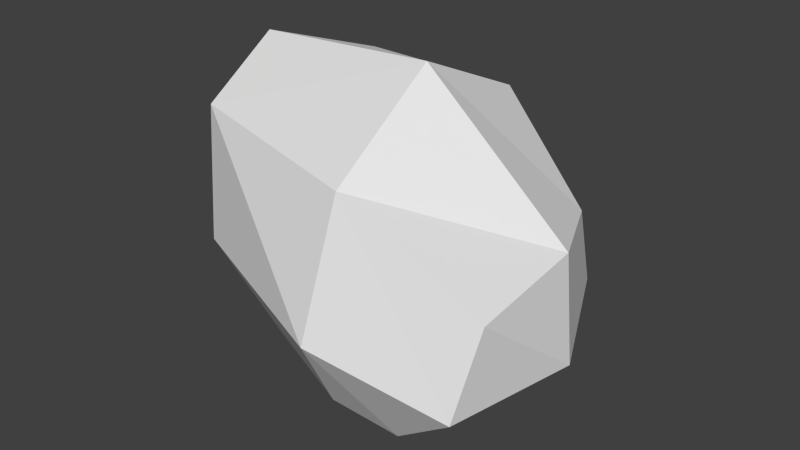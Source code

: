 # Source: Rock.blend  (saved by Blender 2.72.0; exported with 4.5.12 LTS)
import bpy
from mathutils import Matrix  # noqa: F401  (used for matrix-valued properties, if any)

bpy.ops.wm.read_factory_settings(use_empty=True)
scene = bpy.context.scene
scene.name = 'Scene'

# ---- collections
col_collection_1 = bpy.data.collections.new('Collection 1'); scene.collection.children.link(col_collection_1)

# ---- materials (node trees are filled in below, after node groups)
mat_material = bpy.data.materials.new('Material')
mat_material.alpha_threshold = 0.0
mat_material.use_transparent_shadow = False
mat_material.roughness = 0.5
mat_material.line_color = (0.0, 0.0, 0.0, 1.0)

# ---- material node trees

# ---- world
world_world = bpy.data.worlds.new('World'); scene.world = world_world
world_world.color = (0.05088, 0.05088, 0.05088)
world_world.use_sun_shadow = False
world_world.sun_shadow_jitter_overblur = 0.0
world_world.cycles.sampling_method = 'MANUAL'
world_world.cycles.sample_map_resolution = 256

# ---- meshes
me_cube = bpy.data.meshes.new('Cube')
me_cube.from_pydata([(0.8869, 1.384, -1.317), (0.9926, -1.55, -0.8302), (-1.418, -0.9458, -0.7658), (-1.733, 1.229, -1.261), (1.483, 1.229, 1.044), (2.124, -1.594, 1.069), (-2.548, -0.8451, 1.998), (-2.295, 1.896, 2.091), (1.034, -0.1113, -1.319), (-0.1984, 1.624, -1.377), (1.417, 1.624, -0.07246), (-0.02436, -1.5, -0.8391), (2.023, -1.986, 0.05389), (-1.709, 0.02519, -1.228), (-2.488, -1.025, 0.2453), (-2.535, 1.917, -0.1242), (2.102, -0.07202, 1.241), (-0.07771, 1.917, 2.047), (0.1224, -1.511, 1.88), (-2.703, 0.3419, 2.619), (-0.1864, -0.0573, -1.552), (-0.03051, 0.1835, 2.821), (2.273, -0.1545, -0.06017), (0.1343, -2.136, 0.2621), (-3.132, 0.2807, 0.06246), (-0.2161, 2.526, 0.07104)], [], [(20, 11, 2, 13), (21, 19, 6, 18), (22, 16, 5, 12), (23, 18, 6, 14), (24, 19, 7, 15), (25, 9, 3, 15), (9, 20, 13, 3), (0, 8, 20, 9), (8, 1, 11, 20), (16, 21, 18, 5), (4, 17, 21, 16), (17, 7, 19, 21), (8, 22, 12, 1), (0, 10, 22, 8), (10, 4, 16, 22), (11, 23, 14, 2), (1, 12, 23, 11), (12, 5, 18, 23), (13, 24, 15, 3), (2, 14, 24, 13), (14, 6, 19, 24), (17, 25, 15, 7), (4, 10, 25, 17), (10, 0, 9, 25)])
_uv = me_cube.uv_layers.new(name='UVMap')
_uv.uv.foreach_set('vector', [0.5086, 0.4511, 0.03866, 0.4609, 0.2178, 0.04751, 0.55, 8.987e-05, 0.4653, 0.3148, 8.016e-05, 0.2512, 0.07825, 8.016e-05, 0.5959, 8.142e-05, 0.0, 0.0, 1.0, 0.0, 1.0, 1.0, 0.0, 1.0, 0.6515, 0.3346, 0.5139, 0.6347, 7.965e-05, 0.4615, 0.1434, 0.1453, 0.3805, 0.4202, 0.4142, 0.9999, 8.429e-05, 0.8981, 8.436e-05, 0.3545, 0.5224, 0.4869, 0.5303, 0.8522, 0.1566, 0.8594, 9.269e-05, 0.5227, 0.9999, 0.4868, 0.5086, 0.4511, 0.55, 8.987e-05, 0.9128, 0.01596, 0.8993, 0.8079, 0.4487, 0.8079, 0.5086, 0.4511, 0.9999, 0.4868, 0.4487, 0.8079, 8.987e-05, 0.7605, 0.03866, 0.4609, 0.5086, 0.4511, 0.9327, 0.3386, 0.4653, 0.3148, 0.5959, 8.142e-05, 0.9999, 0.05733, 0.8137, 0.5959, 0.4398, 0.6427, 0.4653, 0.3148, 0.9327, 0.3386, 0.4398, 0.6427, 0.02301, 0.5798, 8.016e-05, 0.2512, 0.4653, 0.3148, 0.0, 0.0, 1.0, 0.0, 1.0, 1.0, 0.0, 1.0, 0.0, 0.0, 1.0, 0.0, 1.0, 1.0, 0.0, 1.0, 0.0, 0.0, 1.0, 0.0, 1.0, 1.0, 0.0, 1.0, 0.683, 0.09934, 0.6515, 0.3346, 0.1434, 0.1453, 0.4037, 7.965e-05, 0.875, 0.1638, 0.9999, 0.4198, 0.6515, 0.3346, 0.683, 0.09934, 0.9999, 0.4198, 0.9457, 0.6347, 0.5139, 0.6347, 0.6515, 0.3346, 0.4504, 8.429e-05, 0.3805, 0.4202, 8.436e-05, 0.3545, 0.1505, 0.003325, 0.7107, 0.04495, 0.7005, 0.3945, 0.3805, 0.4202, 0.4504, 8.429e-05, 0.7005, 0.3945, 0.7023, 0.8216, 0.4142, 0.9999, 0.3805, 0.4202, 0.613, 0.0476, 0.5224, 0.4869, 9.269e-05, 0.5227, 0.09115, 9.269e-05, 0.9999, 0.3076, 0.9131, 0.5744, 0.5224, 0.4869, 0.613, 0.0476, 0.9131, 0.5744, 0.7837, 0.8594, 0.5303, 0.8522, 0.5224, 0.4869])
me_cube.materials.append(mat_material)
me_cube.use_remesh_preserve_volume = False
me_cube.use_remesh_preserve_attributes = False
me_cube.use_mirror_vertex_groups = False
me_cube.update()

# ---- objects
ob_cube = bpy.data.objects.new('Cube', me_cube)

# ---- transforms, parenting, visibility, modifiers, constraints
ob_cube.location = (0.0, 0.0, 0.0)
ob_cube.lock_rotations_4d = False
ob_cube.empty_display_type = 'ARROWS'
ob_cube.lineart.crease_threshold = 0.0

# ---- collection membership
col_collection_1.objects.link(ob_cube)

# ---- scene / render settings (as saved in the file)
scene.frame_start = 1; scene.frame_end = 250; scene.frame_set(1)
scene.render.engine = 'BLENDER_EEVEE_NEXT'
scene.render.resolution_percentage = 50
scene.render.dither_intensity = 0.0
scene.cycles.use_denoising = False
scene.cycles.samples = 10
scene.cycles.sampling_pattern = 'TABULATED_SOBOL'
scene.cycles.light_sampling_threshold = 0.0
scene.cycles.use_adaptive_sampling = False
scene.cycles.use_light_tree = False
scene.cycles.blur_glossy = 0.0
scene.cycles.pixel_filter_type = 'GAUSSIAN'
scene.cycles.sample_clamp_indirect = 0.0
scene.view_settings.view_transform = 'Standard'
bpy.context.view_layer.update()

# ---- added for rendering (the .blend has no active camera and no usable light): camera, sun
cam_auto = bpy.data.cameras.new('AutoCamera')
cam_auto.lens = 50.0
cam_auto.sensor_width = 36.0
cam_auto.clip_end = 1000.0
ob_auto_camera = bpy.data.objects.new('AutoCamera', cam_auto)
scene.collection.objects.link(ob_auto_camera)
ob_auto_camera.location = (7.31586, -9.09949, 6.83092)
ob_auto_camera.rotation_euler = (1.09748, -7.21219e-08, 0.694738)
scene.camera = ob_auto_camera
light_auto_sun = bpy.data.lights.new('AutoSun', 'SUN')
light_auto_sun.energy = 3.0
light_auto_sun.angle = 0.0523599
ob_auto_sun = bpy.data.objects.new('AutoSun', light_auto_sun)
scene.collection.objects.link(ob_auto_sun)
ob_auto_sun.rotation_euler = (0.872665, 0.174533, 0.523599)
bpy.context.view_layer.update()
